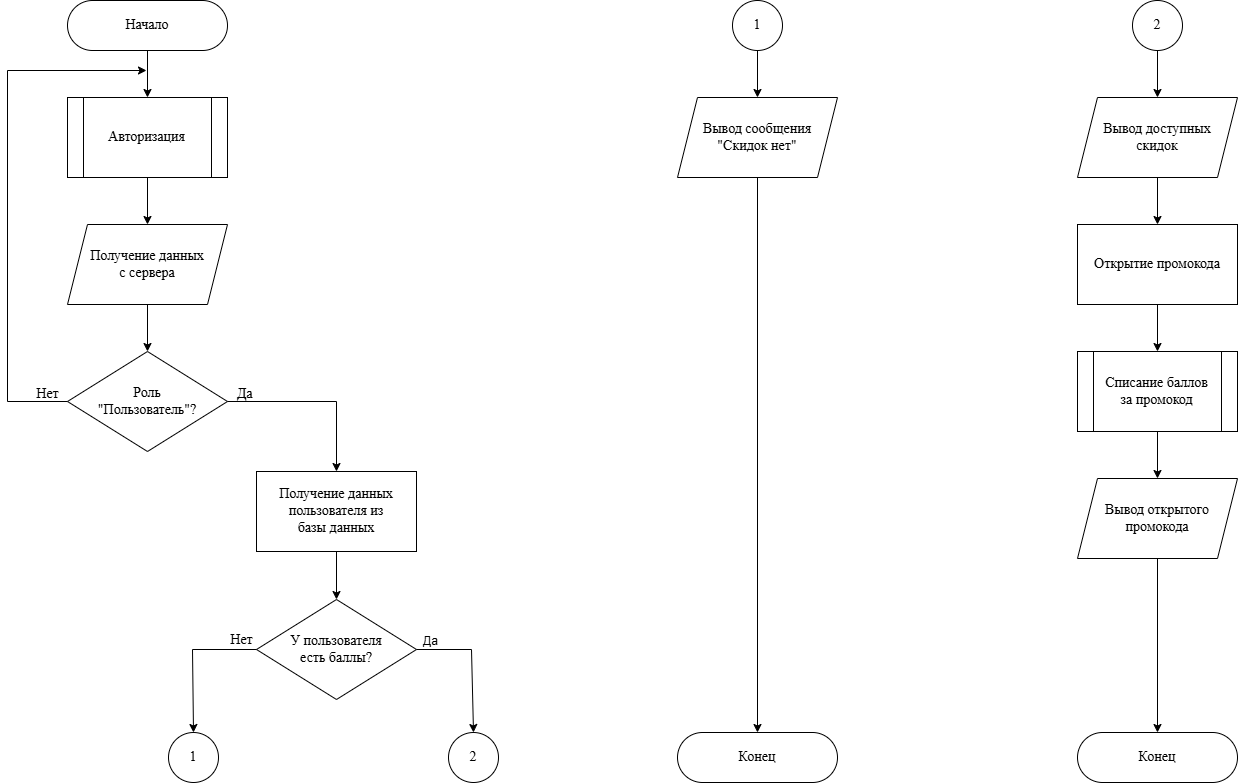

The diagram above was exported from draw.io. Its source (the exported page's mxGraphModel, read from the mxfile embedded in the PNG):
<mxGraphModel dx="1703" dy="1069" grid="0" gridSize="10" guides="1" tooltips="1" connect="1" arrows="1" fold="1" page="0" pageScale="1" pageWidth="827" pageHeight="1169" math="0" shadow="0">
  <root>
    <mxCell id="0" />
    <mxCell id="1" parent="0" />
    <mxCell id="4BxSMHbkKVRujSgEgePQ-8" value="" style="edgeStyle=orthogonalEdgeStyle;rounded=0;orthogonalLoop=1;jettySize=auto;html=1;fontFamily=Times New Roman;entryX=0.5;entryY=0;entryDx=0;entryDy=0;" edge="1" parent="1" source="4BxSMHbkKVRujSgEgePQ-4" target="4BxSMHbkKVRujSgEgePQ-44">
      <mxGeometry relative="1" as="geometry">
        <mxPoint x="-103" y="81" as="targetPoint" />
      </mxGeometry>
    </mxCell>
    <mxCell id="4BxSMHbkKVRujSgEgePQ-4" value="Начало" style="rounded=1;whiteSpace=wrap;html=1;strokeWidth=1;arcSize=50;fontSize=14;fontFamily=Times New Roman;" vertex="1" parent="1">
      <mxGeometry x="-183" y="-16" width="160" height="50" as="geometry" />
    </mxCell>
    <mxCell id="4BxSMHbkKVRujSgEgePQ-10" value="" style="edgeStyle=orthogonalEdgeStyle;rounded=0;orthogonalLoop=1;jettySize=auto;html=1;fontFamily=Times New Roman;" edge="1" parent="1" source="4BxSMHbkKVRujSgEgePQ-5" target="4BxSMHbkKVRujSgEgePQ-6">
      <mxGeometry relative="1" as="geometry" />
    </mxCell>
    <mxCell id="4BxSMHbkKVRujSgEgePQ-5" value="Получение данных&lt;div&gt;с сервера&lt;/div&gt;" style="shape=parallelogram;perimeter=parallelogramPerimeter;whiteSpace=wrap;html=1;fixedSize=1;fontSize=14;fontFamily=Times New Roman;" vertex="1" parent="1">
      <mxGeometry x="-183" y="208" width="160" height="80" as="geometry" />
    </mxCell>
    <mxCell id="4BxSMHbkKVRujSgEgePQ-6" value="Роль&lt;div&gt;&quot;Пользователь&quot;?&lt;/div&gt;" style="rhombus;whiteSpace=wrap;html=1;fontSize=14;fontFamily=Times New Roman;" vertex="1" parent="1">
      <mxGeometry x="-183" y="335" width="160" height="100" as="geometry" />
    </mxCell>
    <mxCell id="4BxSMHbkKVRujSgEgePQ-9" value="" style="edgeStyle=orthogonalEdgeStyle;rounded=0;orthogonalLoop=1;jettySize=auto;html=1;fontFamily=Times New Roman;exitX=0.5;exitY=1;exitDx=0;exitDy=0;" edge="1" parent="1" source="4BxSMHbkKVRujSgEgePQ-44" target="4BxSMHbkKVRujSgEgePQ-5">
      <mxGeometry relative="1" as="geometry">
        <mxPoint x="-103" y="161" as="sourcePoint" />
      </mxGeometry>
    </mxCell>
    <mxCell id="4BxSMHbkKVRujSgEgePQ-11" value="" style="endArrow=classic;html=1;rounded=0;exitX=0;exitY=0.5;exitDx=0;exitDy=0;fontFamily=Times New Roman;" edge="1" parent="1" source="4BxSMHbkKVRujSgEgePQ-6">
      <mxGeometry width="50" height="50" relative="1" as="geometry">
        <mxPoint x="-14" y="262" as="sourcePoint" />
        <mxPoint x="-104" y="54" as="targetPoint" />
        <Array as="points">
          <mxPoint x="-243" y="385" />
          <mxPoint x="-243" y="54" />
        </Array>
      </mxGeometry>
    </mxCell>
    <mxCell id="4BxSMHbkKVRujSgEgePQ-12" value="Нет" style="text;html=1;align=center;verticalAlign=middle;resizable=0;points=[];autosize=1;strokeColor=none;fillColor=none;fontFamily=Times New Roman;fontSize=14;" vertex="1" parent="1">
      <mxGeometry x="-223" y="363" width="40" height="29" as="geometry" />
    </mxCell>
    <mxCell id="4BxSMHbkKVRujSgEgePQ-18" value="" style="edgeStyle=orthogonalEdgeStyle;rounded=0;orthogonalLoop=1;jettySize=auto;html=1;" edge="1" parent="1" source="4BxSMHbkKVRujSgEgePQ-14" target="4BxSMHbkKVRujSgEgePQ-17">
      <mxGeometry relative="1" as="geometry" />
    </mxCell>
    <mxCell id="4BxSMHbkKVRujSgEgePQ-14" value="Получение данных&lt;div&gt;пользователя из&lt;/div&gt;&lt;div&gt;базы данных&lt;/div&gt;" style="rounded=0;whiteSpace=wrap;html=1;fontSize=14;fontFamily=Times New Roman;" vertex="1" parent="1">
      <mxGeometry x="6" y="455" width="160" height="80" as="geometry" />
    </mxCell>
    <mxCell id="4BxSMHbkKVRujSgEgePQ-15" value="" style="endArrow=classic;html=1;rounded=0;exitX=1;exitY=0.5;exitDx=0;exitDy=0;entryX=0.5;entryY=0;entryDx=0;entryDy=0;" edge="1" parent="1" source="4BxSMHbkKVRujSgEgePQ-6" target="4BxSMHbkKVRujSgEgePQ-14">
      <mxGeometry width="50" height="50" relative="1" as="geometry">
        <mxPoint x="-102" y="502" as="sourcePoint" />
        <mxPoint x="-52" y="452" as="targetPoint" />
        <Array as="points">
          <mxPoint x="86" y="385" />
        </Array>
      </mxGeometry>
    </mxCell>
    <mxCell id="4BxSMHbkKVRujSgEgePQ-16" value="Да" style="text;html=1;align=center;verticalAlign=middle;resizable=0;points=[];autosize=1;strokeColor=none;fillColor=none;fontSize=14;fontFamily=Times New Roman;" vertex="1" parent="1">
      <mxGeometry x="-23" y="363" width="34" height="29" as="geometry" />
    </mxCell>
    <mxCell id="4BxSMHbkKVRujSgEgePQ-17" value="У пользователя&lt;div&gt;есть баллы?&lt;/div&gt;" style="rhombus;whiteSpace=wrap;html=1;fontSize=14;fontFamily=Times New Roman;" vertex="1" parent="1">
      <mxGeometry x="6" y="583" width="160" height="100" as="geometry" />
    </mxCell>
    <mxCell id="4BxSMHbkKVRujSgEgePQ-22" value="" style="endArrow=classic;html=1;rounded=0;exitX=0;exitY=0.5;exitDx=0;exitDy=0;entryX=0.5;entryY=0;entryDx=0;entryDy=0;" edge="1" parent="1" source="4BxSMHbkKVRujSgEgePQ-17" target="4BxSMHbkKVRujSgEgePQ-29">
      <mxGeometry width="50" height="50" relative="1" as="geometry">
        <mxPoint x="-350" y="534" as="sourcePoint" />
        <mxPoint x="-57" y="716" as="targetPoint" />
        <Array as="points">
          <mxPoint x="-58" y="633" />
        </Array>
      </mxGeometry>
    </mxCell>
    <mxCell id="4BxSMHbkKVRujSgEgePQ-24" value="Нет" style="text;html=1;align=center;verticalAlign=middle;resizable=0;points=[];autosize=1;strokeColor=none;fillColor=none;fontFamily=Times New Roman;fontSize=14;" vertex="1" parent="1">
      <mxGeometry x="-29" y="610" width="40" height="29" as="geometry" />
    </mxCell>
    <mxCell id="4BxSMHbkKVRujSgEgePQ-37" value="" style="edgeStyle=orthogonalEdgeStyle;rounded=0;orthogonalLoop=1;jettySize=auto;html=1;" edge="1" parent="1" source="4BxSMHbkKVRujSgEgePQ-28" target="4BxSMHbkKVRujSgEgePQ-36">
      <mxGeometry relative="1" as="geometry" />
    </mxCell>
    <mxCell id="4BxSMHbkKVRujSgEgePQ-28" value="1" style="ellipse;whiteSpace=wrap;html=1;aspect=fixed;fontSize=14;fontFamily=Times New Roman;" vertex="1" parent="1">
      <mxGeometry x="482" y="-16" width="50" height="50" as="geometry" />
    </mxCell>
    <mxCell id="4BxSMHbkKVRujSgEgePQ-29" value="1" style="ellipse;whiteSpace=wrap;html=1;aspect=fixed;fontSize=14;fontFamily=Times New Roman;" vertex="1" parent="1">
      <mxGeometry x="-82" y="716" width="50" height="50" as="geometry" />
    </mxCell>
    <mxCell id="4BxSMHbkKVRujSgEgePQ-31" value="2" style="ellipse;whiteSpace=wrap;html=1;aspect=fixed;fontSize=14;fontFamily=Times New Roman;" vertex="1" parent="1">
      <mxGeometry x="198" y="716" width="50" height="50" as="geometry" />
    </mxCell>
    <mxCell id="4BxSMHbkKVRujSgEgePQ-34" value="" style="endArrow=classic;html=1;rounded=0;exitX=1;exitY=0.5;exitDx=0;exitDy=0;entryX=0.5;entryY=0;entryDx=0;entryDy=0;" edge="1" parent="1" source="4BxSMHbkKVRujSgEgePQ-17" target="4BxSMHbkKVRujSgEgePQ-31">
      <mxGeometry width="50" height="50" relative="1" as="geometry">
        <mxPoint x="48" y="737" as="sourcePoint" />
        <mxPoint x="98" y="687" as="targetPoint" />
        <Array as="points">
          <mxPoint x="221" y="633" />
        </Array>
      </mxGeometry>
    </mxCell>
    <mxCell id="4BxSMHbkKVRujSgEgePQ-35" value="Да" style="text;html=1;align=center;verticalAlign=middle;resizable=0;points=[];autosize=1;strokeColor=none;fillColor=none;" vertex="1" parent="1">
      <mxGeometry x="163" y="611.5" width="33" height="26" as="geometry" />
    </mxCell>
    <mxCell id="4BxSMHbkKVRujSgEgePQ-39" style="edgeStyle=orthogonalEdgeStyle;rounded=0;orthogonalLoop=1;jettySize=auto;html=1;exitX=0.5;exitY=1;exitDx=0;exitDy=0;entryX=0.5;entryY=0;entryDx=0;entryDy=0;" edge="1" parent="1" source="4BxSMHbkKVRujSgEgePQ-36" target="4BxSMHbkKVRujSgEgePQ-38">
      <mxGeometry relative="1" as="geometry" />
    </mxCell>
    <mxCell id="4BxSMHbkKVRujSgEgePQ-36" value="Вывод сообщения&lt;div&gt;&quot;Скидок нет&quot;&lt;/div&gt;" style="shape=parallelogram;perimeter=parallelogramPerimeter;whiteSpace=wrap;html=1;fixedSize=1;fontSize=14;fontFamily=Times New Roman;" vertex="1" parent="1">
      <mxGeometry x="427" y="81" width="160" height="80" as="geometry" />
    </mxCell>
    <mxCell id="4BxSMHbkKVRujSgEgePQ-38" value="Конец" style="rounded=1;whiteSpace=wrap;html=1;strokeWidth=1;arcSize=50;fontSize=14;fontFamily=Times New Roman;" vertex="1" parent="1">
      <mxGeometry x="427" y="716" width="160" height="50" as="geometry" />
    </mxCell>
    <mxCell id="4BxSMHbkKVRujSgEgePQ-43" value="" style="edgeStyle=orthogonalEdgeStyle;rounded=0;orthogonalLoop=1;jettySize=auto;html=1;" edge="1" parent="1" source="4BxSMHbkKVRujSgEgePQ-40" target="4BxSMHbkKVRujSgEgePQ-42">
      <mxGeometry relative="1" as="geometry" />
    </mxCell>
    <mxCell id="4BxSMHbkKVRujSgEgePQ-40" value="2" style="ellipse;whiteSpace=wrap;html=1;aspect=fixed;fontSize=14;fontFamily=Times New Roman;" vertex="1" parent="1">
      <mxGeometry x="882" y="-16" width="50" height="50" as="geometry" />
    </mxCell>
    <mxCell id="4BxSMHbkKVRujSgEgePQ-49" value="" style="edgeStyle=orthogonalEdgeStyle;rounded=0;orthogonalLoop=1;jettySize=auto;html=1;" edge="1" parent="1" source="4BxSMHbkKVRujSgEgePQ-42" target="4BxSMHbkKVRujSgEgePQ-46">
      <mxGeometry relative="1" as="geometry" />
    </mxCell>
    <mxCell id="4BxSMHbkKVRujSgEgePQ-42" value="Вывод доступных&lt;div&gt;скидок&lt;/div&gt;" style="shape=parallelogram;perimeter=parallelogramPerimeter;whiteSpace=wrap;html=1;fixedSize=1;fontSize=14;fontFamily=Times New Roman;" vertex="1" parent="1">
      <mxGeometry x="827" y="81" width="160" height="80" as="geometry" />
    </mxCell>
    <mxCell id="4BxSMHbkKVRujSgEgePQ-44" value="Авторизация" style="shape=process;whiteSpace=wrap;html=1;backgroundOutline=1;fontSize=14;fontFamily=Times New Roman;" vertex="1" parent="1">
      <mxGeometry x="-183" y="81" width="160" height="80" as="geometry" />
    </mxCell>
    <mxCell id="4BxSMHbkKVRujSgEgePQ-50" value="" style="edgeStyle=orthogonalEdgeStyle;rounded=0;orthogonalLoop=1;jettySize=auto;html=1;" edge="1" parent="1" source="4BxSMHbkKVRujSgEgePQ-46" target="4BxSMHbkKVRujSgEgePQ-47">
      <mxGeometry relative="1" as="geometry" />
    </mxCell>
    <mxCell id="4BxSMHbkKVRujSgEgePQ-46" value="Открытие промокода" style="rounded=0;whiteSpace=wrap;html=1;fontSize=14;fontFamily=Times New Roman;" vertex="1" parent="1">
      <mxGeometry x="827" y="208" width="160" height="80" as="geometry" />
    </mxCell>
    <mxCell id="4BxSMHbkKVRujSgEgePQ-51" value="" style="edgeStyle=orthogonalEdgeStyle;rounded=0;orthogonalLoop=1;jettySize=auto;html=1;" edge="1" parent="1" source="4BxSMHbkKVRujSgEgePQ-47" target="4BxSMHbkKVRujSgEgePQ-48">
      <mxGeometry relative="1" as="geometry" />
    </mxCell>
    <mxCell id="4BxSMHbkKVRujSgEgePQ-47" value="Списание баллов&lt;div&gt;за промокод&lt;/div&gt;" style="shape=process;whiteSpace=wrap;html=1;backgroundOutline=1;fontSize=14;fontFamily=Times New Roman;" vertex="1" parent="1">
      <mxGeometry x="827" y="335" width="160" height="80" as="geometry" />
    </mxCell>
    <mxCell id="4BxSMHbkKVRujSgEgePQ-48" value="Вывод открытого&lt;div&gt;промокода&lt;/div&gt;" style="shape=parallelogram;perimeter=parallelogramPerimeter;whiteSpace=wrap;html=1;fixedSize=1;fontSize=14;fontFamily=Times New Roman;" vertex="1" parent="1">
      <mxGeometry x="827" y="462" width="160" height="80" as="geometry" />
    </mxCell>
    <mxCell id="4BxSMHbkKVRujSgEgePQ-52" value="Конец" style="rounded=1;whiteSpace=wrap;html=1;strokeWidth=1;arcSize=50;fontSize=14;fontFamily=Times New Roman;" vertex="1" parent="1">
      <mxGeometry x="827" y="716" width="160" height="50" as="geometry" />
    </mxCell>
    <mxCell id="4BxSMHbkKVRujSgEgePQ-53" value="" style="edgeStyle=orthogonalEdgeStyle;rounded=0;orthogonalLoop=1;jettySize=auto;html=1;exitX=0.5;exitY=1;exitDx=0;exitDy=0;entryX=0.5;entryY=0;entryDx=0;entryDy=0;" edge="1" parent="1" source="4BxSMHbkKVRujSgEgePQ-48" target="4BxSMHbkKVRujSgEgePQ-52">
      <mxGeometry relative="1" as="geometry">
        <mxPoint x="901" y="587" as="sourcePoint" />
        <mxPoint x="901" y="634" as="targetPoint" />
      </mxGeometry>
    </mxCell>
  </root>
</mxGraphModel>